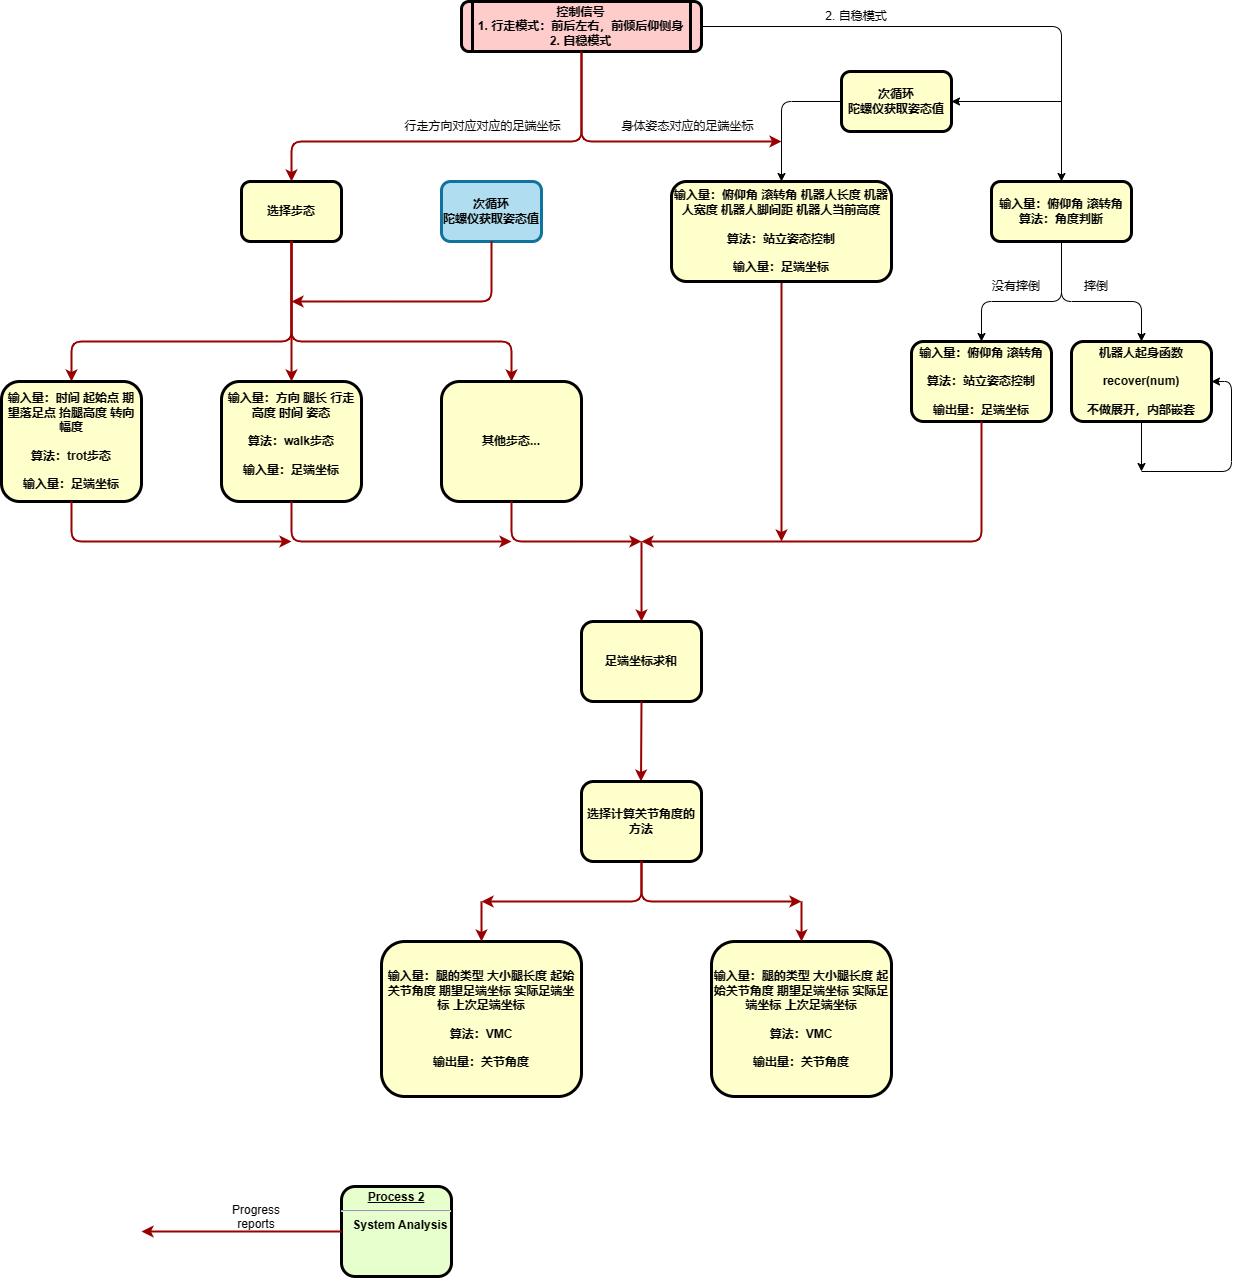

The diagram above was exported from draw.io. Its source (the exported page's mxGraphModel, read from the mxfile embedded in the PNG):
<mxGraphModel dx="1064" dy="1716" grid="1" gridSize="10" guides="1" tooltips="1" connect="1" arrows="1" fold="1" page="1" pageScale="1" pageWidth="1654" pageHeight="1169" background="none" math="0" shadow="0">
  <root>
    <mxCell id="0" />
    <mxCell id="1" parent="0" />
    <mxCell id="qpQ-wbi4mV4x1wuhcT-C-99" style="edgeStyle=orthogonalEdgeStyle;rounded=1;orthogonalLoop=1;jettySize=auto;html=1;entryX=0.5;entryY=0;entryDx=0;entryDy=0;" edge="1" parent="1" source="5" target="qpQ-wbi4mV4x1wuhcT-C-102">
      <mxGeometry relative="1" as="geometry">
        <mxPoint x="1240" y="-160" as="targetPoint" />
      </mxGeometry>
    </mxCell>
    <mxCell id="qpQ-wbi4mV4x1wuhcT-C-123" style="edgeStyle=orthogonalEdgeStyle;rounded=1;orthogonalLoop=1;jettySize=auto;html=1;strokeColor=#990000;strokeWidth=2;" edge="1" parent="1" source="5">
      <mxGeometry relative="1" as="geometry">
        <mxPoint x="960" y="-200" as="targetPoint" />
        <Array as="points">
          <mxPoint x="760" y="-200" />
        </Array>
      </mxGeometry>
    </mxCell>
    <mxCell id="5" value="控制信号&#10;1. 行走模式：前后左右，前倾后仰侧身&#10;2. 自稳模式" style="shape=process;whiteSpace=wrap;align=center;verticalAlign=middle;size=0.0475;fontStyle=1;strokeWidth=3;fillColor=#FFCCCC;rounded=1;" parent="1" vertex="1">
      <mxGeometry x="640" y="-340" width="240" height="50" as="geometry" />
    </mxCell>
    <mxCell id="6" value="&lt;p style=&quot;margin: 0px; margin-top: 4px; text-align: center; text-decoration: underline;&quot;&gt;&lt;strong&gt;Process 2&lt;br /&gt;&lt;/strong&gt;&lt;/p&gt;&lt;hr /&gt;&lt;p style=&quot;margin: 0px; margin-left: 8px;&quot;&gt;System Analysis&lt;/p&gt;" style="verticalAlign=middle;align=center;overflow=fill;fontSize=12;fontFamily=Helvetica;html=1;rounded=1;fontStyle=1;strokeWidth=3;fillColor=#E6FFCC;" parent="1" vertex="1">
      <mxGeometry x="520" y="845" width="110" height="90" as="geometry" />
    </mxCell>
    <mxCell id="62" value="Progress&#10;reports" style="text;spacingTop=-5;align=center;rounded=1;" parent="1" vertex="1">
      <mxGeometry x="420.0000000000001" y="860" width="30" height="20" as="geometry" />
    </mxCell>
    <mxCell id="65" value="" style="edgeStyle=elbowEdgeStyle;elbow=horizontal;strokeColor=#990000;strokeWidth=2;rounded=1;" parent="1" source="6" edge="1">
      <mxGeometry width="100" height="100" relative="1" as="geometry">
        <mxPoint x="250" y="570.0000000000001" as="sourcePoint" />
        <mxPoint x="320" y="890" as="targetPoint" />
        <Array as="points">
          <mxPoint x="435" y="790" />
          <mxPoint x="435" y="530" />
        </Array>
      </mxGeometry>
    </mxCell>
    <mxCell id="qpQ-wbi4mV4x1wuhcT-C-101" value="2. 自稳模式" style="text;html=1;strokeColor=none;fillColor=none;align=center;verticalAlign=middle;whiteSpace=wrap;rounded=0;" vertex="1" parent="1">
      <mxGeometry x="1000" y="-340" width="70" height="30" as="geometry" />
    </mxCell>
    <mxCell id="qpQ-wbi4mV4x1wuhcT-C-110" style="edgeStyle=orthogonalEdgeStyle;rounded=1;orthogonalLoop=1;jettySize=auto;html=1;entryX=0.5;entryY=0;entryDx=0;entryDy=0;" edge="1" parent="1" target="qpQ-wbi4mV4x1wuhcT-C-114">
      <mxGeometry relative="1" as="geometry">
        <mxPoint x="1240" y="-100" as="sourcePoint" />
        <mxPoint x="1160" as="targetPoint" />
        <Array as="points">
          <mxPoint x="1240" y="-40" />
          <mxPoint x="1160" y="-40" />
        </Array>
      </mxGeometry>
    </mxCell>
    <mxCell id="qpQ-wbi4mV4x1wuhcT-C-102" value="输入量：俯仰角 滚转角&#10;算法：角度判断" style="whiteSpace=wrap;align=center;verticalAlign=middle;fontStyle=1;strokeWidth=3;fillColor=#FFFFCC;rounded=1;" vertex="1" parent="1">
      <mxGeometry x="1170" y="-160" width="140" height="60" as="geometry" />
    </mxCell>
    <mxCell id="qpQ-wbi4mV4x1wuhcT-C-103" value="" style="endArrow=classic;html=1;rounded=1;entryX=1;entryY=0.5;entryDx=0;entryDy=0;" edge="1" parent="1" target="qpQ-wbi4mV4x1wuhcT-C-104">
      <mxGeometry width="50" height="50" relative="1" as="geometry">
        <mxPoint x="1240" y="-240" as="sourcePoint" />
        <mxPoint x="1120" y="-240" as="targetPoint" />
      </mxGeometry>
    </mxCell>
    <mxCell id="qpQ-wbi4mV4x1wuhcT-C-104" value="次循环&#10;陀螺仪获取姿态值" style="whiteSpace=wrap;align=center;verticalAlign=middle;fontStyle=1;strokeWidth=3;fillColor=#FFFFCC;rounded=1;" vertex="1" parent="1">
      <mxGeometry x="1020" y="-270" width="110" height="60" as="geometry" />
    </mxCell>
    <mxCell id="qpQ-wbi4mV4x1wuhcT-C-105" value="" style="endArrow=classic;html=1;rounded=1;entryX=0.5;entryY=0;entryDx=0;entryDy=0;exitX=0;exitY=0.5;exitDx=0;exitDy=0;" edge="1" parent="1" source="qpQ-wbi4mV4x1wuhcT-C-104" target="qpQ-wbi4mV4x1wuhcT-C-106">
      <mxGeometry width="50" height="50" relative="1" as="geometry">
        <mxPoint x="1009.9999999999998" y="-240.34" as="sourcePoint" />
        <mxPoint x="960" y="-120" as="targetPoint" />
        <Array as="points">
          <mxPoint x="960" y="-240" />
        </Array>
      </mxGeometry>
    </mxCell>
    <mxCell id="qpQ-wbi4mV4x1wuhcT-C-108" style="edgeStyle=orthogonalEdgeStyle;rounded=1;orthogonalLoop=1;jettySize=auto;html=1;strokeWidth=2;strokeColor=#990000;" edge="1" parent="1" source="qpQ-wbi4mV4x1wuhcT-C-106">
      <mxGeometry relative="1" as="geometry">
        <mxPoint x="960" y="200" as="targetPoint" />
      </mxGeometry>
    </mxCell>
    <mxCell id="qpQ-wbi4mV4x1wuhcT-C-106" value="输入量：俯仰角 滚转角 机器人长度 机器人宽度 机器人脚间距 机器人当前高度&#10;&#10;算法：站立姿态控制&#10;&#10;输入量：足端坐标" style="whiteSpace=wrap;align=center;verticalAlign=middle;fontStyle=1;strokeWidth=3;fillColor=#FFFFCC;rounded=1;" vertex="1" parent="1">
      <mxGeometry x="850" y="-160" width="220" height="100" as="geometry" />
    </mxCell>
    <mxCell id="qpQ-wbi4mV4x1wuhcT-C-111" style="edgeStyle=orthogonalEdgeStyle;rounded=1;orthogonalLoop=1;jettySize=auto;html=1;exitX=0.5;exitY=1;exitDx=0;exitDy=0;entryX=0.5;entryY=0;entryDx=0;entryDy=0;" edge="1" parent="1" source="qpQ-wbi4mV4x1wuhcT-C-102" target="qpQ-wbi4mV4x1wuhcT-C-115">
      <mxGeometry relative="1" as="geometry">
        <mxPoint x="1290.0299999999997" y="-70.00000000000023" as="sourcePoint" />
        <mxPoint x="1320" as="targetPoint" />
        <Array as="points">
          <mxPoint x="1240" y="-40" />
          <mxPoint x="1320" y="-40" />
        </Array>
      </mxGeometry>
    </mxCell>
    <mxCell id="qpQ-wbi4mV4x1wuhcT-C-112" value="没有摔倒" style="text;html=1;strokeColor=none;fillColor=none;align=center;verticalAlign=middle;whiteSpace=wrap;rounded=0;" vertex="1" parent="1">
      <mxGeometry x="1160" y="-70" width="70" height="30" as="geometry" />
    </mxCell>
    <mxCell id="qpQ-wbi4mV4x1wuhcT-C-113" value="摔倒" style="text;html=1;strokeColor=none;fillColor=none;align=center;verticalAlign=middle;whiteSpace=wrap;rounded=0;" vertex="1" parent="1">
      <mxGeometry x="1240" y="-70" width="70" height="30" as="geometry" />
    </mxCell>
    <mxCell id="qpQ-wbi4mV4x1wuhcT-C-114" value="输入量：俯仰角 滚转角&#10;&#10;算法：站立姿态控制&#10;&#10;输出量：足端坐标" style="whiteSpace=wrap;align=center;verticalAlign=middle;fontStyle=1;strokeWidth=3;fillColor=#FFFFCC;rounded=1;" vertex="1" parent="1">
      <mxGeometry x="1090" width="140" height="80" as="geometry" />
    </mxCell>
    <mxCell id="qpQ-wbi4mV4x1wuhcT-C-117" style="edgeStyle=orthogonalEdgeStyle;rounded=1;orthogonalLoop=1;jettySize=auto;html=1;" edge="1" parent="1" source="qpQ-wbi4mV4x1wuhcT-C-115">
      <mxGeometry relative="1" as="geometry">
        <mxPoint x="1320" y="130" as="targetPoint" />
      </mxGeometry>
    </mxCell>
    <mxCell id="qpQ-wbi4mV4x1wuhcT-C-115" value="机器人起身函数&#10;&#10;recover(num)&#10;&#10;不做展开，内部嵌套" style="whiteSpace=wrap;align=center;verticalAlign=middle;fontStyle=1;strokeWidth=3;fillColor=#FFFFCC;rounded=1;" vertex="1" parent="1">
      <mxGeometry x="1250" width="140" height="80" as="geometry" />
    </mxCell>
    <mxCell id="qpQ-wbi4mV4x1wuhcT-C-120" style="edgeStyle=orthogonalEdgeStyle;rounded=1;orthogonalLoop=1;jettySize=auto;html=1;entryX=1;entryY=0.5;entryDx=0;entryDy=0;" edge="1" parent="1" target="qpQ-wbi4mV4x1wuhcT-C-115">
      <mxGeometry relative="1" as="geometry">
        <mxPoint x="1320" y="130" as="sourcePoint" />
        <mxPoint x="1510.0299999999997" y="70" as="targetPoint" />
        <Array as="points">
          <mxPoint x="1410" y="130" />
          <mxPoint x="1410" y="40" />
        </Array>
      </mxGeometry>
    </mxCell>
    <mxCell id="qpQ-wbi4mV4x1wuhcT-C-121" style="edgeStyle=orthogonalEdgeStyle;rounded=1;orthogonalLoop=1;jettySize=auto;html=1;strokeWidth=2;strokeColor=#990000;exitX=0.5;exitY=1;exitDx=0;exitDy=0;" edge="1" parent="1" source="qpQ-wbi4mV4x1wuhcT-C-114">
      <mxGeometry relative="1" as="geometry">
        <mxPoint x="1155.0299999999997" y="99.99999999999977" as="sourcePoint" />
        <mxPoint x="820" y="200" as="targetPoint" />
        <Array as="points">
          <mxPoint x="1160" y="200" />
          <mxPoint x="1000" y="200" />
        </Array>
      </mxGeometry>
    </mxCell>
    <mxCell id="qpQ-wbi4mV4x1wuhcT-C-124" style="edgeStyle=orthogonalEdgeStyle;rounded=1;orthogonalLoop=1;jettySize=auto;html=1;strokeColor=#990000;strokeWidth=2;exitX=0.5;exitY=1;exitDx=0;exitDy=0;entryX=0.5;entryY=0;entryDx=0;entryDy=0;" edge="1" parent="1" source="5" target="qpQ-wbi4mV4x1wuhcT-C-127">
      <mxGeometry relative="1" as="geometry">
        <mxPoint x="770.0344827586207" y="-280" as="sourcePoint" />
        <mxPoint x="560" y="-120" as="targetPoint" />
        <Array as="points">
          <mxPoint x="760" y="-200" />
          <mxPoint x="470" y="-200" />
        </Array>
      </mxGeometry>
    </mxCell>
    <mxCell id="qpQ-wbi4mV4x1wuhcT-C-125" value="身体姿态对应的足端坐标" style="text;html=1;strokeColor=none;fillColor=none;align=center;verticalAlign=middle;whiteSpace=wrap;rounded=0;" vertex="1" parent="1">
      <mxGeometry x="790" y="-230" width="153" height="30" as="geometry" />
    </mxCell>
    <mxCell id="qpQ-wbi4mV4x1wuhcT-C-126" value="行走方向对应对应的足端坐标" style="text;html=1;strokeColor=none;fillColor=none;align=center;verticalAlign=middle;whiteSpace=wrap;rounded=0;" vertex="1" parent="1">
      <mxGeometry x="580" y="-230" width="163" height="30" as="geometry" />
    </mxCell>
    <mxCell id="qpQ-wbi4mV4x1wuhcT-C-127" value="选择步态" style="whiteSpace=wrap;align=center;verticalAlign=middle;fontStyle=1;strokeWidth=3;fillColor=#FFFFCC;rounded=1;" vertex="1" parent="1">
      <mxGeometry x="420" y="-160" width="100" height="60" as="geometry" />
    </mxCell>
    <mxCell id="qpQ-wbi4mV4x1wuhcT-C-128" value="次循环&#10;陀螺仪获取姿态值" style="whiteSpace=wrap;align=center;verticalAlign=middle;fontStyle=1;strokeWidth=3;fillColor=#b1ddf0;rounded=1;strokeColor=#10739e;" vertex="1" parent="1">
      <mxGeometry x="620" y="-160" width="100" height="60" as="geometry" />
    </mxCell>
    <mxCell id="qpQ-wbi4mV4x1wuhcT-C-129" style="edgeStyle=orthogonalEdgeStyle;rounded=1;orthogonalLoop=1;jettySize=auto;html=1;strokeColor=#990000;strokeWidth=2;exitX=0.5;exitY=1;exitDx=0;exitDy=0;entryX=0.5;entryY=0;entryDx=0;entryDy=0;" edge="1" parent="1" source="qpQ-wbi4mV4x1wuhcT-C-127" target="qpQ-wbi4mV4x1wuhcT-C-131">
      <mxGeometry relative="1" as="geometry">
        <mxPoint x="480.0044827586207" y="-90" as="sourcePoint" />
        <mxPoint x="470" as="targetPoint" />
        <Array as="points">
          <mxPoint x="470" />
          <mxPoint x="470" />
        </Array>
      </mxGeometry>
    </mxCell>
    <mxCell id="qpQ-wbi4mV4x1wuhcT-C-130" style="edgeStyle=orthogonalEdgeStyle;rounded=1;orthogonalLoop=1;jettySize=auto;html=1;strokeColor=#990000;strokeWidth=2;exitX=0.5;exitY=1;exitDx=0;exitDy=0;" edge="1" parent="1" source="qpQ-wbi4mV4x1wuhcT-C-128">
      <mxGeometry relative="1" as="geometry">
        <mxPoint x="669.66" y="-80.00000000000023" as="sourcePoint" />
        <mxPoint x="470" y="-40" as="targetPoint" />
        <Array as="points">
          <mxPoint x="670" y="-40" />
        </Array>
      </mxGeometry>
    </mxCell>
    <mxCell id="qpQ-wbi4mV4x1wuhcT-C-131" value="输入量：方向 腿长 行走高度 时间 姿态&#10;&#10;算法：walk步态&#10;&#10;输入量：足端坐标&#10;" style="whiteSpace=wrap;align=center;verticalAlign=middle;fontStyle=1;strokeWidth=3;fillColor=#FFFFCC;rounded=1;" vertex="1" parent="1">
      <mxGeometry x="400" y="40" width="140" height="120" as="geometry" />
    </mxCell>
    <mxCell id="qpQ-wbi4mV4x1wuhcT-C-132" style="edgeStyle=orthogonalEdgeStyle;rounded=1;orthogonalLoop=1;jettySize=auto;html=1;strokeColor=#990000;strokeWidth=2;exitX=0.5;exitY=1;exitDx=0;exitDy=0;entryX=0.5;entryY=0;entryDx=0;entryDy=0;" edge="1" parent="1" source="qpQ-wbi4mV4x1wuhcT-C-127" target="qpQ-wbi4mV4x1wuhcT-C-134">
      <mxGeometry relative="1" as="geometry">
        <mxPoint x="500" y="-80" as="sourcePoint" />
        <mxPoint x="680" y="40" as="targetPoint" />
        <Array as="points">
          <mxPoint x="470" />
          <mxPoint x="690" />
        </Array>
      </mxGeometry>
    </mxCell>
    <mxCell id="qpQ-wbi4mV4x1wuhcT-C-133" style="edgeStyle=orthogonalEdgeStyle;rounded=1;orthogonalLoop=1;jettySize=auto;html=1;strokeColor=#990000;strokeWidth=2;exitX=0.5;exitY=1;exitDx=0;exitDy=0;entryX=0.5;entryY=0;entryDx=0;entryDy=0;" edge="1" parent="1" source="qpQ-wbi4mV4x1wuhcT-C-127" target="qpQ-wbi4mV4x1wuhcT-C-135">
      <mxGeometry relative="1" as="geometry">
        <mxPoint x="480" y="-90" as="sourcePoint" />
        <mxPoint x="320" as="targetPoint" />
        <Array as="points">
          <mxPoint x="470" />
          <mxPoint x="250" />
        </Array>
      </mxGeometry>
    </mxCell>
    <mxCell id="qpQ-wbi4mV4x1wuhcT-C-134" value="其他步态..." style="whiteSpace=wrap;align=center;verticalAlign=middle;fontStyle=1;strokeWidth=3;fillColor=#FFFFCC;rounded=1;" vertex="1" parent="1">
      <mxGeometry x="620" y="40" width="140" height="120" as="geometry" />
    </mxCell>
    <mxCell id="qpQ-wbi4mV4x1wuhcT-C-135" value="输入量：时间 起始点 期望落足点 抬腿高度 转向幅度&#10;&#10;算法：trot步态&#10;&#10;输入量：足端坐标" style="whiteSpace=wrap;align=center;verticalAlign=middle;fontStyle=1;strokeWidth=3;fillColor=#FFFFCC;rounded=1;" vertex="1" parent="1">
      <mxGeometry x="180" y="40" width="140" height="120" as="geometry" />
    </mxCell>
    <mxCell id="qpQ-wbi4mV4x1wuhcT-C-136" value="" style="edgeStyle=elbowEdgeStyle;elbow=horizontal;strokeColor=#990000;strokeWidth=2;rounded=1;exitX=0.5;exitY=1;exitDx=0;exitDy=0;" edge="1" parent="1" source="qpQ-wbi4mV4x1wuhcT-C-134">
      <mxGeometry width="100" height="100" relative="1" as="geometry">
        <mxPoint x="690" y="396" as="sourcePoint" />
        <mxPoint x="820" y="200" as="targetPoint" />
        <Array as="points">
          <mxPoint x="690" y="390" />
        </Array>
      </mxGeometry>
    </mxCell>
    <mxCell id="qpQ-wbi4mV4x1wuhcT-C-137" value="" style="edgeStyle=elbowEdgeStyle;elbow=horizontal;strokeColor=#990000;strokeWidth=2;rounded=1;exitX=0.5;exitY=1;exitDx=0;exitDy=0;" edge="1" parent="1" source="qpQ-wbi4mV4x1wuhcT-C-131">
      <mxGeometry width="100" height="100" relative="1" as="geometry">
        <mxPoint x="470" y="200" as="sourcePoint" />
        <mxPoint x="690" y="200" as="targetPoint" />
        <Array as="points">
          <mxPoint x="470" y="430" />
        </Array>
      </mxGeometry>
    </mxCell>
    <mxCell id="qpQ-wbi4mV4x1wuhcT-C-138" value="" style="edgeStyle=elbowEdgeStyle;elbow=horizontal;strokeColor=#990000;strokeWidth=2;rounded=1;exitX=0.5;exitY=1;exitDx=0;exitDy=0;" edge="1" parent="1" source="qpQ-wbi4mV4x1wuhcT-C-135">
      <mxGeometry width="100" height="100" relative="1" as="geometry">
        <mxPoint x="250" y="180" as="sourcePoint" />
        <mxPoint x="470" y="200" as="targetPoint" />
        <Array as="points">
          <mxPoint x="250" y="410" />
        </Array>
      </mxGeometry>
    </mxCell>
    <mxCell id="qpQ-wbi4mV4x1wuhcT-C-139" value="" style="edgeStyle=elbowEdgeStyle;elbow=horizontal;strokeColor=#990000;strokeWidth=2;rounded=1;entryX=0.5;entryY=0;entryDx=0;entryDy=0;" edge="1" parent="1" target="qpQ-wbi4mV4x1wuhcT-C-140">
      <mxGeometry width="100" height="100" relative="1" as="geometry">
        <mxPoint x="820" y="200" as="sourcePoint" />
        <mxPoint x="820" y="320" as="targetPoint" />
        <Array as="points">
          <mxPoint x="820" y="260" />
        </Array>
      </mxGeometry>
    </mxCell>
    <mxCell id="qpQ-wbi4mV4x1wuhcT-C-140" value="足端坐标求和" style="whiteSpace=wrap;align=center;verticalAlign=middle;fontStyle=1;strokeWidth=3;fillColor=#FFFFCC;rounded=1;" vertex="1" parent="1">
      <mxGeometry x="760" y="280" width="120" height="80" as="geometry" />
    </mxCell>
    <mxCell id="qpQ-wbi4mV4x1wuhcT-C-141" value="" style="edgeStyle=elbowEdgeStyle;elbow=horizontal;strokeColor=#990000;strokeWidth=2;rounded=1;exitX=0.5;exitY=1;exitDx=0;exitDy=0;entryX=0.5;entryY=0;entryDx=0;entryDy=0;" edge="1" parent="1" source="qpQ-wbi4mV4x1wuhcT-C-140" target="qpQ-wbi4mV4x1wuhcT-C-142">
      <mxGeometry width="100" height="100" relative="1" as="geometry">
        <mxPoint x="819.5" y="430" as="sourcePoint" />
        <mxPoint x="820" y="440" as="targetPoint" />
        <Array as="points">
          <mxPoint x="819.5" y="490" />
        </Array>
      </mxGeometry>
    </mxCell>
    <mxCell id="qpQ-wbi4mV4x1wuhcT-C-142" value="选择计算关节角度的方法" style="whiteSpace=wrap;align=center;verticalAlign=middle;fontStyle=1;strokeWidth=3;fillColor=#FFFFCC;rounded=1;" vertex="1" parent="1">
      <mxGeometry x="760" y="440" width="120" height="80" as="geometry" />
    </mxCell>
    <mxCell id="qpQ-wbi4mV4x1wuhcT-C-146" value="输入量：腿的类型 大小腿长度 起始关节角度 期望足端坐标 实际足端坐标 上次足端坐标&#10;&#10;算法：VMC&#10;&#10;输出量：关节角度" style="whiteSpace=wrap;align=center;verticalAlign=middle;fontStyle=1;strokeWidth=3;fillColor=#FFFFCC;rounded=1;" vertex="1" parent="1">
      <mxGeometry x="890" y="600" width="180" height="155" as="geometry" />
    </mxCell>
    <mxCell id="qpQ-wbi4mV4x1wuhcT-C-150" value="" style="edgeStyle=elbowEdgeStyle;elbow=horizontal;strokeColor=#990000;strokeWidth=2;rounded=1;exitX=0.5;exitY=1;exitDx=0;exitDy=0;" edge="1" parent="1" source="qpQ-wbi4mV4x1wuhcT-C-142">
      <mxGeometry width="100" height="100" relative="1" as="geometry">
        <mxPoint x="820" y="545" as="sourcePoint" />
        <mxPoint x="980" y="560" as="targetPoint" />
        <Array as="points">
          <mxPoint x="820" y="600" />
          <mxPoint x="820" y="590" />
        </Array>
      </mxGeometry>
    </mxCell>
    <mxCell id="qpQ-wbi4mV4x1wuhcT-C-151" value="输入量：腿的类型 大小腿长度 起始关节角度 期望足端坐标 实际足端坐标 上次足端坐标&#10;&#10;算法：VMC&#10;&#10;输出量：关节角度" style="whiteSpace=wrap;align=center;verticalAlign=middle;fontStyle=1;strokeWidth=3;fillColor=#FFFFCC;rounded=1;" vertex="1" parent="1">
      <mxGeometry x="560" y="600" width="200" height="155" as="geometry" />
    </mxCell>
    <mxCell id="qpQ-wbi4mV4x1wuhcT-C-152" value="" style="edgeStyle=elbowEdgeStyle;elbow=horizontal;strokeColor=#990000;strokeWidth=2;rounded=1;exitX=0.5;exitY=1;exitDx=0;exitDy=0;" edge="1" parent="1" source="qpQ-wbi4mV4x1wuhcT-C-142">
      <mxGeometry width="100" height="100" relative="1" as="geometry">
        <mxPoint x="830" y="530" as="sourcePoint" />
        <mxPoint x="660" y="560" as="targetPoint" />
        <Array as="points">
          <mxPoint x="820" y="540" />
          <mxPoint x="830" y="600" />
        </Array>
      </mxGeometry>
    </mxCell>
    <mxCell id="qpQ-wbi4mV4x1wuhcT-C-153" value="" style="edgeStyle=elbowEdgeStyle;elbow=horizontal;strokeColor=#990000;strokeWidth=2;rounded=1;entryX=0.5;entryY=0;entryDx=0;entryDy=0;" edge="1" parent="1" target="qpQ-wbi4mV4x1wuhcT-C-146">
      <mxGeometry width="100" height="100" relative="1" as="geometry">
        <mxPoint x="980" y="560" as="sourcePoint" />
        <mxPoint x="980" y="590" as="targetPoint" />
        <Array as="points">
          <mxPoint x="980" y="580" />
          <mxPoint x="1070" y="630" />
        </Array>
      </mxGeometry>
    </mxCell>
    <mxCell id="qpQ-wbi4mV4x1wuhcT-C-154" value="" style="edgeStyle=elbowEdgeStyle;elbow=horizontal;strokeColor=#990000;strokeWidth=2;rounded=1;entryX=0.5;entryY=0;entryDx=0;entryDy=0;" edge="1" parent="1" target="qpQ-wbi4mV4x1wuhcT-C-151">
      <mxGeometry width="100" height="100" relative="1" as="geometry">
        <mxPoint x="660" y="560" as="sourcePoint" />
        <mxPoint x="660" y="600" as="targetPoint" />
        <Array as="points">
          <mxPoint x="660" y="580" />
          <mxPoint x="928" y="663" />
        </Array>
      </mxGeometry>
    </mxCell>
  </root>
</mxGraphModel>